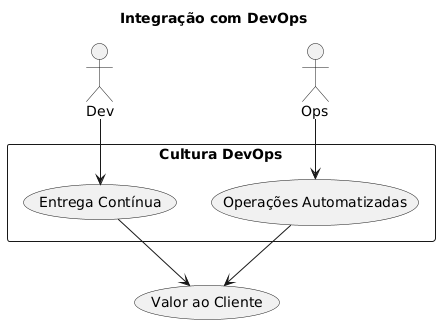

The diagram above was rendered by PlantUML. Its source (embedded in the PNG):
@startuml
title Integração com DevOps
actor Dev
actor Ops
rectangle "Cultura DevOps" {
  Dev --> (Entrega Contínua)
  Ops --> (Operações Automatizadas)
}
(Entrega Contínua) --> (Valor ao Cliente)
(Operações Automatizadas) --> (Valor ao Cliente)
@enduml